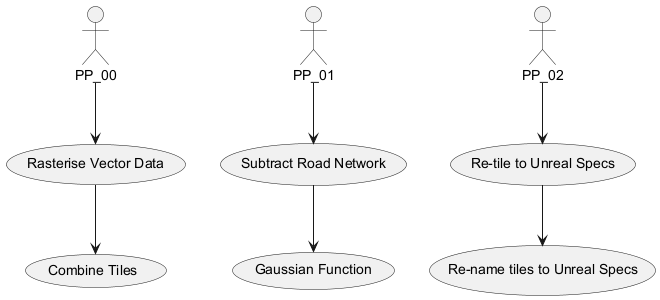

The diagram above was rendered by PlantUML. Its source (embedded in the PNG):
@startuml
actor PP_00 
actor PP_01 
actor PP_02 
usecase "Rasterise Vector Data" as RV 
usecase "Combine Tiles" as CT 
usecase "Subtract Road Network" as SRN 
usecase "Gaussian Function" as GF 
usecase "Re-tile to Unreal Specs" as RT 
usecase "Re-name tiles to Unreal Specs" as RN 

PP_00 --> RV 
RV --> CT 
PP_01 --> SRN 
SRN --> GF 
PP_02 --> RT 
RT --> RN 
@enduml